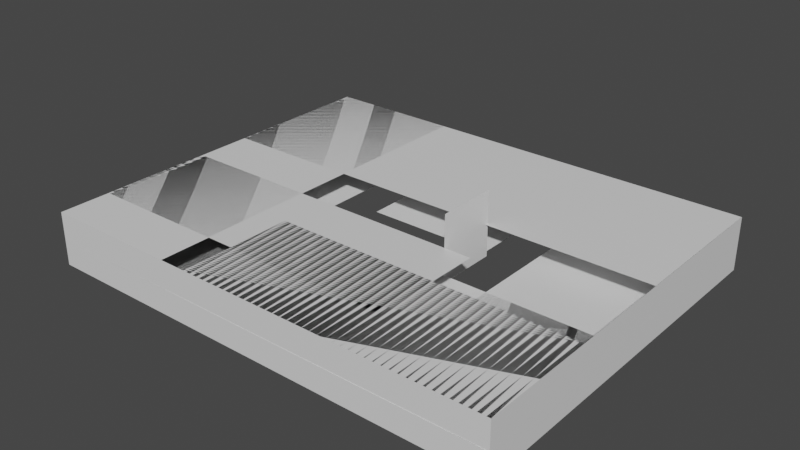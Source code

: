 # Source: occluder_escape_garage.blend  (saved by Blender 2.92.15; exported with 4.5.12 LTS)
import bpy
from mathutils import Matrix  # noqa: F401  (used for matrix-valued properties, if any)

bpy.ops.wm.read_factory_settings(use_empty=True)
scene = bpy.context.scene
scene.name = 'Scene'

# ---- materials (node trees are filled in below, after node groups)
mat_mat_occluder_plane = bpy.data.materials.new('mat_occluder_plane')
mat_mat_occluder_plane.use_transparent_shadow = False

# ---- material node trees
mat_mat_occluder_plane.use_nodes = True; mat_mat_occluder_plane.node_tree.nodes.clear()
_N = mat_mat_occluder_plane.node_tree.nodes; _L = mat_mat_occluder_plane.node_tree.links
n0 = _N.new('ShaderNodeBsdfPrincipled'); n0.name = 'Principled BSDF'; n0.location = (10, 300)
n0.distribution = 'GGX'
n0.subsurface_method = 'BURLEY'
n0.inputs[3].default_value = 1.45
n0.inputs[27].default_value = (0.0, 0.0, 0.0, 1.0)
n0.inputs[28].default_value = 1.0
n1 = _N.new('ShaderNodeOutputMaterial'); n1.name = 'Material Output'; n1.location = (300, 300)
_L.new(n0.outputs[0], n1.inputs[0])
n1.is_active_output = True

# ---- world
world_world = bpy.data.worlds.new('World'); scene.world = world_world
world_world.use_nodes = True; world_world.node_tree.nodes.clear()
_N = world_world.node_tree.nodes; _L = world_world.node_tree.links
n0 = _N.new('ShaderNodeOutputWorld'); n0.name = 'World Output'; n0.location = (300, 300)
n1 = _N.new('ShaderNodeBackground'); n1.name = 'Background'; n1.location = (10, 300)
n1.inputs[0].default_value = (0.05088, 0.05088, 0.05088, 1.0)
_L.new(n1.outputs[0], n0.inputs[0])
n0.is_active_output = True
world_world.color = (0.05088, 0.05088, 0.05088)
world_world.use_sun_shadow = False
world_world.sun_shadow_jitter_overblur = 0.0

# ---- meshes
me_oc_plane_01 = bpy.data.meshes.new('oc_plane_01')
me_oc_plane_01.from_pydata([(-55.0, -2.025e-13, -4.677e-06), (0.0, 0.0, -4.371e-08), (-55.0, 7.75, -4.928e-06), (-1.218e-21, 7.75, -2.951e-07)], [], [(0, 1, 3, 2)])
_uv = me_oc_plane_01.uv_layers.new(name='UVMap')
_uv.uv.foreach_set('vector', [0.0, 0.0, 1.0, 0.0, 1.0, 1.0, 0.0, 1.0])
me_oc_plane_01.materials.append(mat_mat_occluder_plane)
me_oc_plane_01.use_remesh_fix_poles = True
me_oc_plane_01.use_remesh_preserve_attributes = False
me_oc_plane_01.use_mirror_vertex_groups = False
me_oc_plane_01.update()
me_oc_plane_02 = bpy.data.meshes.new('oc_plane_02')
me_oc_plane_02.from_pydata([(-68.25, -2.025e-13, -4.677e-06), (0.0, 0.0, -4.371e-08), (-68.25, 7.75, -4.928e-06), (-1.218e-21, 7.75, -2.951e-07)], [], [(0, 1, 3, 2)])
_uv = me_oc_plane_02.uv_layers.new(name='UVMap')
_uv.uv.foreach_set('vector', [0.0, 0.0, 1.0, 0.0, 1.0, 1.0, 0.0, 1.0])
me_oc_plane_02.materials.append(mat_mat_occluder_plane)
me_oc_plane_02.use_remesh_fix_poles = True
me_oc_plane_02.use_remesh_preserve_attributes = False
me_oc_plane_02.use_mirror_vertex_groups = False
me_oc_plane_02.update()
me_oc_plane_03 = bpy.data.meshes.new('oc_plane_03')
me_oc_plane_03.from_pydata([(-68.25, -2.035e-13, -4.699e-06), (0.0, 0.0, -4.371e-08), (-68.25, 7.75, -4.95e-06), (-1.218e-21, 7.75, -2.951e-07)], [], [(0, 1, 3, 2)])
_uv = me_oc_plane_03.uv_layers.new(name='UVMap')
_uv.uv.foreach_set('vector', [0.0, 0.0, 1.0, 0.0, 1.0, 1.0, 0.0, 1.0])
me_oc_plane_03.materials.append(mat_mat_occluder_plane)
me_oc_plane_03.use_remesh_fix_poles = True
me_oc_plane_03.use_remesh_preserve_attributes = False
me_oc_plane_03.use_mirror_vertex_groups = False
me_oc_plane_03.update()
me_oc_plane_04 = bpy.data.meshes.new('oc_plane_04')
me_oc_plane_04.from_pydata([(-55.0, -1.958e-13, -4.522e-06), (0.0, 0.0, -4.371e-08), (-55.0, 7.75, -4.773e-06), (-1.218e-21, 7.75, -2.951e-07)], [], [(0, 1, 3, 2)])
_uv = me_oc_plane_04.uv_layers.new(name='UVMap')
_uv.uv.foreach_set('vector', [0.0, 0.0, 1.0, 0.0, 1.0, 1.0, 0.0, 1.0])
me_oc_plane_04.materials.append(mat_mat_occluder_plane)
me_oc_plane_04.use_remesh_fix_poles = True
me_oc_plane_04.use_remesh_preserve_attributes = False
me_oc_plane_04.use_mirror_vertex_groups = False
me_oc_plane_04.update()
me_oc_plane_05 = bpy.data.meshes.new('oc_plane_05')
me_oc_plane_05.from_pydata([(-22.75, 18.25, -6.118e-06), (-22.75, -2.95e-07, -4.371e-08), (3.19e-07, 18.25, -5.691e-06), (9.242e-08, 0.0, 3.825e-07)], [], [(0, 1, 3, 2)])
_uv = me_oc_plane_05.uv_layers.new(name='UVMap')
_uv.uv.foreach_set('vector', [0.0, 0.0, 1.0, 0.0, 1.0, 1.0, 0.0, 1.0])
me_oc_plane_05.materials.append(mat_mat_occluder_plane)
me_oc_plane_05.use_remesh_fix_poles = True
me_oc_plane_05.use_remesh_preserve_attributes = False
me_oc_plane_05.use_mirror_vertex_groups = False
me_oc_plane_05.update()
me_oc_plane_06 = bpy.data.meshes.new('oc_plane_06')
me_oc_plane_06.from_pydata([(-22.75, 18.25, -8.391e-06), (-22.75, -3.01e-07, -4.371e-08), (-2.951e-07, 18.25, -7.943e-06), (9.242e-08, 0.0, 3.825e-07)], [], [(0, 1, 3, 2)])
_uv = me_oc_plane_06.uv_layers.new(name='UVMap')
_uv.uv.foreach_set('vector', [0.0, 0.0, 1.0, 0.0, 1.0, 1.0, 0.0, 1.0])
me_oc_plane_06.materials.append(mat_mat_occluder_plane)
me_oc_plane_06.use_remesh_fix_poles = True
me_oc_plane_06.use_remesh_preserve_attributes = False
me_oc_plane_06.use_mirror_vertex_groups = False
me_oc_plane_06.update()
me_oc_plane_07 = bpy.data.meshes.new('oc_plane_07')
me_oc_plane_07.from_pydata([(-55.0, 20.25, -8.391e-06), (-55.0, 8.357e-08, -4.371e-08), (-2.713e-07, 20.25, -7.943e-06), (9.242e-08, 0.0, 3.825e-07)], [], [(0, 1, 3, 2)])
_uv = me_oc_plane_07.uv_layers.new(name='UVMap')
_uv.uv.foreach_set('vector', [0.0, 0.0, 1.0, 0.0, 1.0, 1.0, 0.0, 1.0])
me_oc_plane_07.materials.append(mat_mat_occluder_plane)
me_oc_plane_07.use_remesh_fix_poles = True
me_oc_plane_07.use_remesh_preserve_attributes = False
me_oc_plane_07.use_mirror_vertex_groups = False
me_oc_plane_07.update()
me_oc_plane_08 = bpy.data.meshes.new('oc_plane_08')
me_oc_plane_08.from_pydata([(-55.0, 20.25, -8.391e-06), (-55.0, 8.357e-08, -4.371e-08), (-2.713e-07, 20.25, -7.943e-06), (9.242e-08, 0.0, 3.825e-07)], [], [(0, 1, 3, 2)])
_uv = me_oc_plane_08.uv_layers.new(name='UVMap')
_uv.uv.foreach_set('vector', [0.0, 0.0, 1.0, 0.0, 1.0, 1.0, 0.0, 1.0])
me_oc_plane_08.materials.append(mat_mat_occluder_plane)
me_oc_plane_08.use_remesh_fix_poles = True
me_oc_plane_08.use_remesh_preserve_attributes = False
me_oc_plane_08.use_mirror_vertex_groups = False
me_oc_plane_08.update()
me_oc_plane_09 = bpy.data.meshes.new('oc_plane_09')
me_oc_plane_09.from_pydata([(-24.25, 68.25, -1.259e-05), (-24.25, 4.503e-07, -4.371e-08), (-8.437e-07, 68.25, -1.214e-05), (9.242e-08, 0.0, 3.825e-07)], [], [(0, 1, 3, 2)])
_uv = me_oc_plane_09.uv_layers.new(name='UVMap')
_uv.uv.foreach_set('vector', [0.0, 0.0, 1.0, 0.0, 1.0, 1.0, 0.0, 1.0])
me_oc_plane_09.materials.append(mat_mat_occluder_plane)
me_oc_plane_09.use_remesh_fix_poles = True
me_oc_plane_09.use_remesh_preserve_attributes = False
me_oc_plane_09.use_mirror_vertex_groups = False
me_oc_plane_09.update()
me_oc_plane_10 = bpy.data.meshes.new('oc_plane_10')
me_oc_plane_10.from_pydata([(-24.25, 68.25, -1.256e-05), (-24.25, 4.503e-07, -4.371e-08), (-8.377e-07, 68.25, -1.212e-05), (9.242e-08, 0.0, 3.825e-07)], [], [(0, 1, 3, 2)])
_uv = me_oc_plane_10.uv_layers.new(name='UVMap')
_uv.uv.foreach_set('vector', [0.0, 0.0, 1.0, 0.0, 1.0, 1.0, 0.0, 1.0])
me_oc_plane_10.materials.append(mat_mat_occluder_plane)
me_oc_plane_10.use_remesh_fix_poles = True
me_oc_plane_10.use_remesh_preserve_attributes = False
me_oc_plane_10.use_mirror_vertex_groups = False
me_oc_plane_10.update()
me_oc_plane_11 = bpy.data.meshes.new('oc_plane_11')
me_oc_plane_11.from_pydata([(-40.5, 18.0, -1.256e-05), (-40.5, 6.44e-07, -4.371e-08), (-1.437e-06, 18.0, -1.212e-05), (9.242e-08, 0.0, 3.825e-07)], [], [(0, 1, 3, 2)])
_uv = me_oc_plane_11.uv_layers.new(name='UVMap')
_uv.uv.foreach_set('vector', [0.0, 0.0, 1.0, 0.0, 1.0, 1.0, 0.0, 1.0])
me_oc_plane_11.materials.append(mat_mat_occluder_plane)
me_oc_plane_11.use_remesh_fix_poles = True
me_oc_plane_11.use_remesh_preserve_attributes = False
me_oc_plane_11.use_mirror_vertex_groups = False
me_oc_plane_11.update()
me_oc_plane_12 = bpy.data.meshes.new('oc_plane_12')
me_oc_plane_12.from_pydata([(-40.5, 18.0, -1.259e-05), (-40.5, 6.44e-07, -4.371e-08), (-1.443e-06, 18.0, -1.214e-05), (9.242e-08, 0.0, 3.825e-07)], [], [(0, 1, 3, 2)])
_uv = me_oc_plane_12.uv_layers.new(name='UVMap')
_uv.uv.foreach_set('vector', [0.0, 0.0, 1.0, 0.0, 1.0, 1.0, 0.0, 1.0])
me_oc_plane_12.materials.append(mat_mat_occluder_plane)
me_oc_plane_12.use_remesh_fix_poles = True
me_oc_plane_12.use_remesh_preserve_attributes = False
me_oc_plane_12.use_mirror_vertex_groups = False
me_oc_plane_12.update()
me_oc_plane_13 = bpy.data.meshes.new('oc_plane_13')
me_oc_plane_13.from_pydata([(-22.75, 68.25, -1.698e-05), (-22.75, 8.557e-07, -4.371e-08), (-2.042e-06, 68.25, -1.653e-05), (9.242e-08, 0.0, 3.825e-07)], [], [(0, 1, 3, 2)])
_uv = me_oc_plane_13.uv_layers.new(name='UVMap')
_uv.uv.foreach_set('vector', [0.0, 0.0, 1.0, 0.0, 1.0, 1.0, 0.0, 1.0])
me_oc_plane_13.materials.append(mat_mat_occluder_plane)
me_oc_plane_13.use_remesh_fix_poles = True
me_oc_plane_13.use_remesh_preserve_attributes = False
me_oc_plane_13.use_mirror_vertex_groups = False
me_oc_plane_13.update()
me_oc_plane_14 = bpy.data.meshes.new('oc_plane_14')
me_oc_plane_14.from_pydata([(-22.75, 68.25, -1.696e-05), (-22.75, 8.557e-07, -4.371e-08), (-2.036e-06, 68.25, -1.651e-05), (9.242e-08, 0.0, 3.825e-07)], [], [(0, 1, 3, 2)])
_uv = me_oc_plane_14.uv_layers.new(name='UVMap')
_uv.uv.foreach_set('vector', [0.0, 0.0, 1.0, 0.0, 1.0, 1.0, 0.0, 1.0])
me_oc_plane_14.materials.append(mat_mat_occluder_plane)
me_oc_plane_14.use_remesh_fix_poles = True
me_oc_plane_14.use_remesh_preserve_attributes = False
me_oc_plane_14.use_mirror_vertex_groups = False
me_oc_plane_14.update()
me_oc_plane_15 = bpy.data.meshes.new('oc_plane_15')
me_oc_plane_15.from_pydata([(-55.0, 19.9, -1.696e-05), (-55.0, 1.24e-06, -4.371e-08), (-2.613e-06, 19.9, -1.651e-05), (9.242e-08, 0.0, 3.825e-07)], [], [(0, 1, 3, 2)])
_uv = me_oc_plane_15.uv_layers.new(name='UVMap')
_uv.uv.foreach_set('vector', [0.0, 0.0, 1.0, 0.0, 1.0, 1.0, 0.0, 1.0])
me_oc_plane_15.materials.append(mat_mat_occluder_plane)
me_oc_plane_15.use_remesh_fix_poles = True
me_oc_plane_15.use_remesh_preserve_attributes = False
me_oc_plane_15.use_mirror_vertex_groups = False
me_oc_plane_15.update()
me_oc_plane_16 = bpy.data.meshes.new('oc_plane_16')
me_oc_plane_16.from_pydata([(-55.0, 29.5, -1.696e-05), (-55.0, 9.5, -8.742e-07), (-2.498e-06, 29.5, -1.651e-05), (-2.087e-08, 9.5, -4.48e-07)], [], [(0, 1, 3, 2)])
_uv = me_oc_plane_16.uv_layers.new(name='UVMap')
_uv.uv.foreach_set('vector', [0.0, 0.0, 1.0, 0.0, 1.0, 1.0, 0.0, 1.0])
me_oc_plane_16.materials.append(mat_mat_occluder_plane)
me_oc_plane_16.use_remesh_fix_poles = True
me_oc_plane_16.use_remesh_preserve_attributes = False
me_oc_plane_16.use_mirror_vertex_groups = False
me_oc_plane_16.update()
me_oc_plane_17 = bpy.data.meshes.new('oc_plane_17')
me_oc_plane_17.from_pydata([(-16.5, 48.0, -1.858e-05), (-16.5, 1.699e-06, -4.371e-08), (-2.719e-06, 48.0, -1.813e-05), (9.242e-08, 0.0, 3.825e-07)], [], [(0, 1, 3, 2)])
_uv = me_oc_plane_17.uv_layers.new(name='UVMap')
_uv.uv.foreach_set('vector', [0.0, 0.0, 1.0, 0.0, 1.0, 1.0, 0.0, 1.0])
me_oc_plane_17.materials.append(mat_mat_occluder_plane)
me_oc_plane_17.use_remesh_fix_poles = True
me_oc_plane_17.use_remesh_preserve_attributes = False
me_oc_plane_17.use_mirror_vertex_groups = False
me_oc_plane_17.update()
me_oc_plane_18 = bpy.data.meshes.new('oc_plane_18')
me_oc_plane_18.from_pydata([(-16.5, 48.0, -1.858e-05), (-16.5, 1.699e-06, -4.371e-08), (-2.719e-06, 48.0, -1.813e-05), (9.242e-08, 0.0, 3.825e-07)], [], [(0, 1, 3, 2)])
_uv = me_oc_plane_18.uv_layers.new(name='UVMap')
_uv.uv.foreach_set('vector', [0.0, 0.0, 1.0, 0.0, 1.0, 1.0, 0.0, 1.0])
me_oc_plane_18.materials.append(mat_mat_occluder_plane)
me_oc_plane_18.use_remesh_fix_poles = True
me_oc_plane_18.use_remesh_preserve_attributes = False
me_oc_plane_18.use_mirror_vertex_groups = False
me_oc_plane_18.update()
me_oc_plane_19 = bpy.data.meshes.new('oc_plane_19')
me_oc_plane_19.from_pydata([(-16.75, 44.25, -1.858e-05), (-16.75, 1.702e-06, -4.371e-08), (-2.764e-06, 44.25, -1.813e-05), (9.242e-08, 0.0, 3.825e-07)], [], [(0, 1, 3, 2)])
_uv = me_oc_plane_19.uv_layers.new(name='UVMap')
_uv.uv.foreach_set('vector', [0.0, 0.0, 1.0, 0.0, 1.0, 1.0, 0.0, 1.0])
me_oc_plane_19.materials.append(mat_mat_occluder_plane)
me_oc_plane_19.use_remesh_fix_poles = True
me_oc_plane_19.use_remesh_preserve_attributes = False
me_oc_plane_19.use_mirror_vertex_groups = False
me_oc_plane_19.update()
me_oc_plane_20 = bpy.data.meshes.new('oc_plane_20')
me_oc_plane_20.from_pydata([(-16.75, 44.25, -1.858e-05), (-16.75, 1.702e-06, -4.371e-08), (-2.764e-06, 44.25, -1.813e-05), (9.242e-08, 0.0, 3.825e-07)], [], [(0, 1, 3, 2)])
_uv = me_oc_plane_20.uv_layers.new(name='UVMap')
_uv.uv.foreach_set('vector', [0.0, 0.0, 1.0, 0.0, 1.0, 1.0, 0.0, 1.0])
me_oc_plane_20.materials.append(mat_mat_occluder_plane)
me_oc_plane_20.use_remesh_fix_poles = True
me_oc_plane_20.use_remesh_preserve_attributes = False
me_oc_plane_20.use_mirror_vertex_groups = False
me_oc_plane_20.update()
me_oc_plane_21 = bpy.data.meshes.new('oc_plane_21')
me_oc_plane_21.from_pydata([(-9.0, 9.5, -1.696e-05), (-9.0, 1.702e-06, 4.871e-08), (-2.764e-06, 9.5, -1.661e-05), (9.242e-08, 0.0, 3.825e-07)], [], [(0, 1, 3, 2)])
_uv = me_oc_plane_21.uv_layers.new(name='UVMap')
_uv.uv.foreach_set('vector', [0.0, 0.0, 1.0, 0.0, 1.0, 1.0, 0.0, 1.0])
me_oc_plane_21.materials.append(mat_mat_occluder_plane)
me_oc_plane_21.use_remesh_fix_poles = True
me_oc_plane_21.use_remesh_preserve_attributes = False
me_oc_plane_21.use_mirror_vertex_groups = False
me_oc_plane_21.update()
me_oc_plane_22 = bpy.data.meshes.new('oc_plane_22')
me_oc_plane_22.from_pydata([(-9.0, 9.5, -1.696e-05), (-9.0, 1.702e-06, 4.871e-08), (-2.764e-06, 9.5, -1.661e-05), (9.242e-08, 0.0, 3.825e-07)], [], [(0, 1, 3, 2)])
_uv = me_oc_plane_22.uv_layers.new(name='UVMap')
_uv.uv.foreach_set('vector', [0.0, 0.0, 1.0, 0.0, 1.0, 1.0, 0.0, 1.0])
me_oc_plane_22.materials.append(mat_mat_occluder_plane)
me_oc_plane_22.use_remesh_fix_poles = True
me_oc_plane_22.use_remesh_preserve_attributes = False
me_oc_plane_22.use_mirror_vertex_groups = False
me_oc_plane_22.update()

# ---- objects
ob_rp_occluder_escape_garage = bpy.data.objects.new('rp_occluder_escape_garage', None)
ob_oc_plane_01 = bpy.data.objects.new('oc_plane_01', me_oc_plane_01)
ob_oc_plane_02 = bpy.data.objects.new('oc_plane_02', me_oc_plane_02)
ob_oc_plane_03 = bpy.data.objects.new('oc_plane_03', me_oc_plane_03)
ob_oc_plane_04 = bpy.data.objects.new('oc_plane_04', me_oc_plane_04)
ob_oc_plane_05 = bpy.data.objects.new('oc_plane_05', me_oc_plane_05)
ob_oc_plane_06 = bpy.data.objects.new('oc_plane_06', me_oc_plane_06)
ob_oc_plane_07 = bpy.data.objects.new('oc_plane_07', me_oc_plane_07)
ob_oc_plane_08 = bpy.data.objects.new('oc_plane_08', me_oc_plane_08)
ob_oc_plane_09 = bpy.data.objects.new('oc_plane_09', me_oc_plane_09)
ob_oc_plane_10 = bpy.data.objects.new('oc_plane_10', me_oc_plane_10)
ob_oc_plane_11 = bpy.data.objects.new('oc_plane_11', me_oc_plane_11)
ob_oc_plane_12 = bpy.data.objects.new('oc_plane_12', me_oc_plane_12)
ob_oc_plane_13 = bpy.data.objects.new('oc_plane_13', me_oc_plane_13)
ob_oc_plane_14 = bpy.data.objects.new('oc_plane_14', me_oc_plane_14)
ob_oc_plane_15 = bpy.data.objects.new('oc_plane_15', me_oc_plane_15)
ob_oc_plane_16 = bpy.data.objects.new('oc_plane_16', me_oc_plane_16)
ob_oc_plane_17 = bpy.data.objects.new('oc_plane_17', me_oc_plane_17)
ob_oc_plane_18 = bpy.data.objects.new('oc_plane_18', me_oc_plane_18)
ob_oc_plane_19 = bpy.data.objects.new('oc_plane_19', me_oc_plane_19)
ob_oc_plane_20 = bpy.data.objects.new('oc_plane_20', me_oc_plane_20)
ob_oc_plane_21 = bpy.data.objects.new('oc_plane_21', me_oc_plane_21)
ob_oc_plane_22 = bpy.data.objects.new('oc_plane_22', me_oc_plane_22)

# ---- transforms, parenting, visibility, modifiers, constraints
ob_rp_occluder_escape_garage.location = (0.0, 0.0, 0.0)
ob_rp_occluder_escape_garage.lineart.crease_threshold = 0.0
ob_oc_plane_01.parent = ob_rp_occluder_escape_garage
ob_oc_plane_01.location = (-25.0, 38.0, -3.5)
ob_oc_plane_01.rotation_euler = (1.571, 0.0, 1.571)
ob_oc_plane_01.lineart.crease_threshold = 0.0
ob_oc_plane_02.parent = ob_rp_occluder_escape_garage
ob_oc_plane_02.location = (43.25, 38.0, -3.5)
ob_oc_plane_02.rotation_euler = (1.571, 0.0, 0.0)
ob_oc_plane_02.lineart.crease_threshold = 0.0
ob_oc_plane_03.parent = ob_rp_occluder_escape_garage
ob_oc_plane_03.location = (-25.0, -17.0, -3.5)
ob_oc_plane_03.rotation_euler = (1.571, 0.0, 3.142)
ob_oc_plane_03.lineart.crease_threshold = 0.0
ob_oc_plane_04.parent = ob_rp_occluder_escape_garage
ob_oc_plane_04.location = (43.25, -17.0, -3.5)
ob_oc_plane_04.rotation_euler = (1.571, 0.0, 4.712)
ob_oc_plane_04.lineart.crease_threshold = 0.0
ob_oc_plane_05.parent = ob_rp_occluder_escape_garage
ob_oc_plane_05.location = (19.25, 15.25, 0.25)
ob_oc_plane_05.rotation_euler = (3.142, 0.0, 4.712)
ob_oc_plane_05.lineart.crease_threshold = 0.0
ob_oc_plane_06.parent = ob_rp_occluder_escape_garage
ob_oc_plane_06.location = (1.0, 15.25, 0.25)
ob_oc_plane_06.rotation_euler = (0.0, 0.0, 4.712)
ob_oc_plane_06.lineart.crease_threshold = 0.0
ob_oc_plane_07.parent = ob_rp_occluder_escape_garage
ob_oc_plane_07.location = (-25.0, -17.0, 0.25)
ob_oc_plane_07.rotation_euler = (0.0, 0.0, 4.712)
ob_oc_plane_07.lineart.crease_threshold = 0.0
ob_oc_plane_08.parent = ob_rp_occluder_escape_garage
ob_oc_plane_08.location = (-4.75, -17.0, 0.25)
ob_oc_plane_08.rotation_euler = (3.142, 0.0, 4.712)
ob_oc_plane_08.lineart.crease_threshold = 0.0
ob_oc_plane_09.parent = ob_rp_occluder_escape_garage
ob_oc_plane_09.location = (43.25, -17.0, 0.25)
ob_oc_plane_09.rotation_euler = (3.142, 0.0, 4.712)
ob_oc_plane_09.lineart.crease_threshold = 0.0
ob_oc_plane_10.parent = ob_rp_occluder_escape_garage
ob_oc_plane_10.location = (-25.0, -17.0, 0.25)
ob_oc_plane_10.rotation_euler = (0.0, 0.0, 4.712)
ob_oc_plane_10.lineart.crease_threshold = 0.0
ob_oc_plane_11.parent = ob_rp_occluder_escape_garage
ob_oc_plane_11.location = (25.25, -17.0, 0.25)
ob_oc_plane_11.rotation_euler = (0.0, 0.0, 4.712)
ob_oc_plane_11.lineart.crease_threshold = 0.0
ob_oc_plane_12.parent = ob_rp_occluder_escape_garage
ob_oc_plane_12.location = (43.25, -17.0, 0.25)
ob_oc_plane_12.rotation_euler = (3.142, 0.0, 4.712)
ob_oc_plane_12.lineart.crease_threshold = 0.0
ob_oc_plane_13.parent = ob_rp_occluder_escape_garage
ob_oc_plane_13.location = (43.25, 15.25, 4.25)
ob_oc_plane_13.rotation_euler = (3.142, 0.0, 4.712)
ob_oc_plane_13.lineart.crease_threshold = 0.0
ob_oc_plane_14.parent = ob_rp_occluder_escape_garage
ob_oc_plane_14.location = (-25.0, 15.25, 4.25)
ob_oc_plane_14.rotation_euler = (0.0, 0.0, 4.712)
ob_oc_plane_14.lineart.crease_threshold = 0.0
ob_oc_plane_15.parent = ob_rp_occluder_escape_garage
ob_oc_plane_15.location = (-25.0, -17.0, 4.25)
ob_oc_plane_15.rotation_euler = (0.0, 0.0, 4.712)
ob_oc_plane_15.lineart.crease_threshold = 0.0
ob_oc_plane_16.parent = ob_rp_occluder_escape_garage
ob_oc_plane_16.location = (4.5, -17.0, 4.25)
ob_oc_plane_16.rotation_euler = (3.142, 0.0, 4.712)
ob_oc_plane_16.lineart.crease_threshold = 0.0
ob_oc_plane_17.parent = ob_rp_occluder_escape_garage
ob_oc_plane_17.location = (23.0, -9.5, 4.25)
ob_oc_plane_17.rotation_euler = (3.142, 0.0, 4.712)
ob_oc_plane_17.lineart.crease_threshold = 0.0
ob_oc_plane_18.parent = ob_rp_occluder_escape_garage
ob_oc_plane_18.location = (-25.0, -9.5, 4.25)
ob_oc_plane_18.rotation_euler = (0.0, 0.0, 4.712)
ob_oc_plane_18.lineart.crease_threshold = 0.0
ob_oc_plane_19.parent = ob_rp_occluder_escape_garage
ob_oc_plane_19.location = (-1.0, -17.0, 4.25)
ob_oc_plane_19.rotation_euler = (0.0, 0.0, 4.712)
ob_oc_plane_19.lineart.crease_threshold = 0.0
ob_oc_plane_20.parent = ob_rp_occluder_escape_garage
ob_oc_plane_20.location = (-1.0, -17.0, 4.25)
ob_oc_plane_20.rotation_euler = (0.0, 0.0, 4.712)
ob_oc_plane_20.lineart.crease_threshold = 0.0
ob_oc_plane_21.parent = ob_rp_occluder_escape_garage
ob_oc_plane_21.location = (19.25, 6.75, -0.5)
ob_oc_plane_21.rotation_euler = (1.571, 0.0, 4.712)
ob_oc_plane_21.lineart.crease_threshold = 0.0
ob_oc_plane_22.parent = ob_rp_occluder_escape_garage
ob_oc_plane_22.location = (19.25, 15.75, -0.5)
ob_oc_plane_22.rotation_euler = (1.571, 0.0, 1.571)
ob_oc_plane_22.lineart.crease_threshold = 0.0

# ---- collection membership
scene.collection.objects.link(ob_rp_occluder_escape_garage)
scene.collection.objects.link(ob_oc_plane_01)
scene.collection.objects.link(ob_oc_plane_02)
scene.collection.objects.link(ob_oc_plane_03)
scene.collection.objects.link(ob_oc_plane_04)
scene.collection.objects.link(ob_oc_plane_05)
scene.collection.objects.link(ob_oc_plane_06)
scene.collection.objects.link(ob_oc_plane_07)
scene.collection.objects.link(ob_oc_plane_08)
scene.collection.objects.link(ob_oc_plane_09)
scene.collection.objects.link(ob_oc_plane_10)
scene.collection.objects.link(ob_oc_plane_11)
scene.collection.objects.link(ob_oc_plane_12)
scene.collection.objects.link(ob_oc_plane_13)
scene.collection.objects.link(ob_oc_plane_14)
scene.collection.objects.link(ob_oc_plane_15)
scene.collection.objects.link(ob_oc_plane_16)
scene.collection.objects.link(ob_oc_plane_17)
scene.collection.objects.link(ob_oc_plane_18)
scene.collection.objects.link(ob_oc_plane_19)
scene.collection.objects.link(ob_oc_plane_20)
scene.collection.objects.link(ob_oc_plane_21)
scene.collection.objects.link(ob_oc_plane_22)

# ---- scene / render settings (as saved in the file)
scene.frame_start = 1; scene.frame_end = 250; scene.frame_set(1)
scene.render.engine = 'BLENDER_EEVEE_NEXT'
scene.cycles.use_denoising = False
scene.cycles.samples = 128
scene.cycles.sampling_pattern = 'TABULATED_SOBOL'
scene.cycles.use_adaptive_sampling = False
scene.cycles.use_light_tree = False
scene.view_settings.view_transform = 'Filmic'
bpy.context.view_layer.update()

# ---- added for rendering (the .blend has no active camera and no usable light): camera, sun
cam_auto = bpy.data.cameras.new('AutoCamera')
cam_auto.lens = 50.0
cam_auto.sensor_width = 36.0
cam_auto.clip_end = 1437.68
ob_auto_camera = bpy.data.objects.new('AutoCamera', cam_auto)
scene.collection.objects.link(ob_auto_camera)
ob_auto_camera.location = (91.0443, -87.8032, 68.2854)
ob_auto_camera.rotation_euler = (1.09748, -7.21219e-08, 0.694738)
scene.camera = ob_auto_camera
light_auto_sun = bpy.data.lights.new('AutoSun', 'SUN')
light_auto_sun.energy = 3.0
light_auto_sun.angle = 0.0523599
ob_auto_sun = bpy.data.objects.new('AutoSun', light_auto_sun)
scene.collection.objects.link(ob_auto_sun)
ob_auto_sun.rotation_euler = (0.872665, 0.174533, 0.523599)
bpy.context.view_layer.update()
